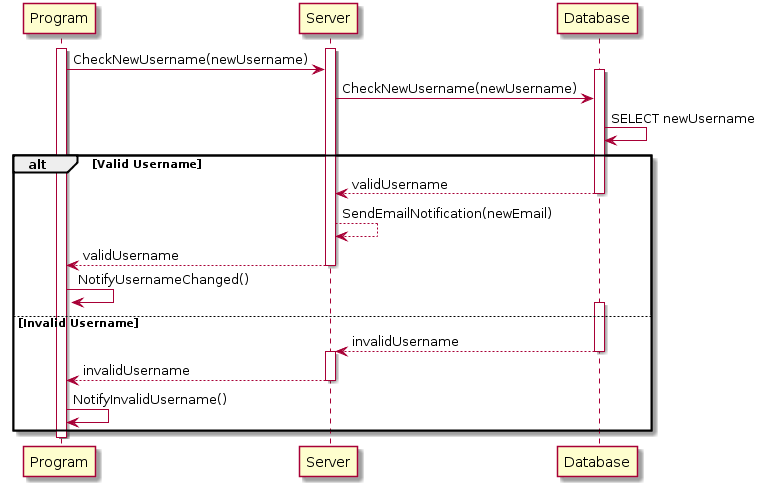

The diagram above was rendered by PlantUML. Its source (embedded in the PNG):
@startuml
Activate Program
Activate Server
Program -> Server : CheckNewUsername(newUsername)
Activate Database
Server -> Database : CheckNewUsername(newUsername)
Database -> Database : SELECT newUsername

alt Valid Username

    Database --> Server : validUsername
    Deactivate Database
    Server --> Server : SendEmailNotification(newEmail)
    Server --> Program : validUsername
    Deactivate Server
    Program -> Program : NotifyUsernameChanged()

else Invalid Username

    Activate Database
    Database --> Server : invalidUsername
    Deactivate Database
    Activate Server
    Server --> Program : invalidUsername
    Deactivate Server
    Program -> Program : NotifyInvalidUsername()
end

Deactivate Program
@enduml